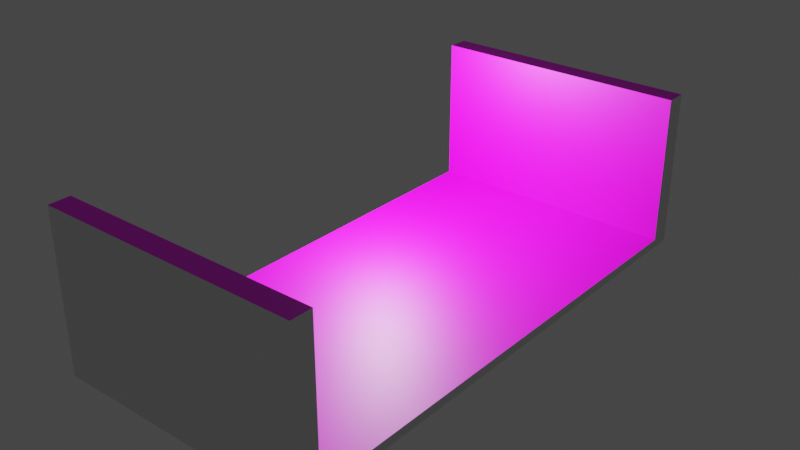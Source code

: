 # Source: stage7.blend  (saved by Blender 3.6.13; exported with 4.5.12 LTS)
import bpy
from mathutils import Matrix  # noqa: F401  (used for matrix-valued properties, if any)

bpy.ops.wm.read_factory_settings(use_empty=True)
scene = bpy.context.scene
scene.name = 'Scene'

# ---- collections
col_collection = bpy.data.collections.new('Collection'); scene.collection.children.link(col_collection)

# ---- images (referenced by path relative to the original .blend; pixels are not part of the script)
import os
ASSET_DIR = os.environ.get("B2B_ASSET_DIR", "")  # directory of the original .blend (textures are referenced by path, not embedded)
HERE = os.path.dirname(os.path.abspath(__file__))  # packed textures are extracted next to this script under _unpacked/

def load_image(name, relpath, width, height, colorspace="sRGB"):
    """Load a texture the original file referenced (path relative to the .blend, or extracted next to this script)."""
    p = next((c for c in (os.path.join(HERE, relpath), os.path.join(ASSET_DIR, relpath)) if relpath and os.path.exists(c)), "")
    if p:
        img = bpy.data.images.load(p, check_existing=True)
        img.name = name
    else:  # same state as the original file: an image datablock whose file is absent (Cycles renders it pink)
        img = bpy.data.images.new(name, width, height)
        img.source = "FILE"
        img.filepath = "//" + (relpath or name)
    img.colorspace_settings.name = colorspace
    return img
img_dsc_0519_edit_jpg = load_image('dsc_0519-edit.jpg', 'dsc_0519-edit.jpg', 1024, 1024, 'sRGB')
img_animation_colorful_light_garland_frame_isolate_on_black_backgro = load_image('animation-colorful-light-garland-frame-isolate-on-black-backgro', 'animation-colorful-light-garland-frame-isolate-on-black-background-video.jpg', 1024, 1024, 'sRGB')

# ---- materials (node trees are filled in below, after node groups)
mat_material = bpy.data.materials.new('Material')
mat_material.alpha_threshold = 0.0
mat_material.use_transparent_shadow = False
mat_material.roughness = 0.5
mat_material.line_color = (0.0, 0.0, 0.0, 1.0)
mat_material_001 = bpy.data.materials.new('Material.001')
mat_material_001.use_transparent_shadow = False
mat_material_002 = bpy.data.materials.new('Material.002')
mat_material_002.use_transparent_shadow = False
mat_material_003 = bpy.data.materials.new('Material.003')
mat_material_003.use_transparent_shadow = False
mat_material_004 = bpy.data.materials.new('Material.004')
mat_material_004.use_transparent_shadow = False

# ---- material node trees
mat_material.use_nodes = True; mat_material.node_tree.nodes.clear()
_N = mat_material.node_tree.nodes; _L = mat_material.node_tree.links
n0 = _N.new('ShaderNodeOutputMaterial'); n0.name = 'Material Output'; n0.location = (300, 300)
n1 = _N.new('ShaderNodeBsdfPrincipled'); n1.name = 'Principled BSDF'; n1.location = (10, 300)
n1.distribution = 'GGX'
n1.subsurface_method = 'RANDOM_WALK_SKIN'
n1.inputs[3].default_value = 1.45
n1.inputs[27].default_value = (0.0, 0.0, 0.0, 1.0)
n1.inputs[28].default_value = 1.0
_L.new(n1.outputs[0], n0.inputs[0])
n0.is_active_output = True
mat_material_001.use_nodes = True; mat_material_001.node_tree.nodes.clear()
_N = mat_material_001.node_tree.nodes; _L = mat_material_001.node_tree.links
n0 = _N.new('ShaderNodeBsdfPrincipled'); n0.name = 'Principled BSDF'; n0.location = (10, 300)
n0.distribution = 'GGX'
n0.subsurface_method = 'RANDOM_WALK_SKIN'
n0.inputs[0].default_value = (0.8, 0.0, 0.01246, 1.0)
n0.inputs[3].default_value = 1.45
n0.inputs[27].default_value = (0.0, 0.0, 0.0, 1.0)
n0.inputs[28].default_value = 1.0
n1 = _N.new('ShaderNodeOutputMaterial'); n1.name = 'Material Output'; n1.location = (300, 300)
_L.new(n0.outputs[0], n1.inputs[0])
n1.is_active_output = True
mat_material_002.use_nodes = True; mat_material_002.node_tree.nodes.clear()
_N = mat_material_002.node_tree.nodes; _L = mat_material_002.node_tree.links
n0 = _N.new('ShaderNodeBsdfPrincipled'); n0.name = 'Principled BSDF'; n0.location = (10, 300)
n0.distribution = 'GGX'
n0.subsurface_method = 'RANDOM_WALK_SKIN'
n0.inputs[0].default_value = (0.8, 0.0, 0.6554, 1.0)
n0.inputs[3].default_value = 1.45
n0.inputs[27].default_value = (0.0, 0.0, 0.0, 1.0)
n0.inputs[28].default_value = 1.0
n1 = _N.new('ShaderNodeOutputMaterial'); n1.name = 'Material Output'; n1.location = (300, 300)
_L.new(n0.outputs[0], n1.inputs[0])
n1.is_active_output = True
mat_material_003.use_nodes = True; mat_material_003.node_tree.nodes.clear()
_N = mat_material_003.node_tree.nodes; _L = mat_material_003.node_tree.links
n0 = _N.new('ShaderNodeBsdfPrincipled'); n0.name = 'Principled BSDF'; n0.location = (10, 300)
n0.distribution = 'GGX'
n0.subsurface_method = 'RANDOM_WALK_SKIN'
n0.inputs[3].default_value = 1.45
n0.inputs[27].default_value = (0.0, 0.0, 0.0, 1.0)
n0.inputs[28].default_value = 1.0
n1 = _N.new('ShaderNodeOutputMaterial'); n1.name = 'Material Output'; n1.location = (300, 300)
n2 = _N.new('ShaderNodeTexImage'); n2.name = 'Image Texture'; n2.location = (-280, 280)
n2.image = img_dsc_0519_edit_jpg
_L.new(n0.outputs[0], n1.inputs[0])
_L.new(n2.outputs[0], n0.inputs[0])
n1.is_active_output = True
mat_material_004.use_nodes = True; mat_material_004.node_tree.nodes.clear()
_N = mat_material_004.node_tree.nodes; _L = mat_material_004.node_tree.links
n0 = _N.new('ShaderNodeBsdfPrincipled'); n0.name = 'Principled BSDF'; n0.location = (10, 300)
n0.distribution = 'GGX'
n0.subsurface_method = 'RANDOM_WALK_SKIN'
n0.inputs[3].default_value = 1.45
n0.inputs[27].default_value = (0.0, 0.0, 0.0, 1.0)
n0.inputs[28].default_value = 1.0
n1 = _N.new('ShaderNodeOutputMaterial'); n1.name = 'Material Output'; n1.location = (300, 300)
n2 = _N.new('ShaderNodeTexImage'); n2.name = 'Image Texture'; n2.location = (-280, 280)
n2.image = img_animation_colorful_light_garland_frame_isolate_on_black_backgro
_L.new(n0.outputs[0], n1.inputs[0])
_L.new(n2.outputs[0], n0.inputs[0])
n1.is_active_output = True

# ---- world
world_world = bpy.data.worlds.new('World'); scene.world = world_world
world_world.use_nodes = True; world_world.node_tree.nodes.clear()
_N = world_world.node_tree.nodes; _L = world_world.node_tree.links
n0 = _N.new('ShaderNodeOutputWorld'); n0.name = 'World Output'; n0.location = (300, 300)
n1 = _N.new('ShaderNodeBackground'); n1.name = 'Background'; n1.location = (10, 300)
n1.inputs[0].default_value = (0.05088, 0.05088, 0.05088, 1.0)
_L.new(n1.outputs[0], n0.inputs[0])
n0.is_active_output = True
world_world.color = (0.05088, 0.05088, 0.05088)
world_world.use_sun_shadow = False
world_world.sun_shadow_jitter_overblur = 0.0

# ---- lights
light_light = bpy.data.lights.new('Light', 'POINT')
light_light.transmission_factor = 0.0
light_light.energy = 1000.0
light_light.shadow_soft_size = 0.1
light_light.shadow_maximum_resolution = 0.006
light_light.use_absolute_resolution = True

# ---- meshes
me_cube_003 = bpy.data.meshes.new('Cube.003')
me_cube_003.from_pydata([(-12.8, 3.059, 2.938), (-12.8, 3.059, 3.604), (-12.8, -3.059, 2.938), (-12.8, -3.059, 3.604), (12.8, 3.059, 2.938), (12.8, 3.059, 3.604), (12.8, -3.059, 2.938), (12.8, -3.059, 3.604), (-12.8, -3.059, 2.938), (12.8, -3.059, 2.938), (-12.8, 3.059, 2.938), (12.8, 3.059, 2.938), (-12.8, 3.326, 3.604), (12.8, 3.326, 3.604), (-12.8, 3.326, 2.938), (12.8, 3.326, 2.938), (12.8, -3.326, 3.604), (12.8, -3.326, 2.938), (-12.8, -3.326, 2.938), (-12.8, -3.326, 3.604), (-12.8, -3.059, -8.01), (12.8, -3.059, -8.01), (12.8, 3.059, -8.01), (-12.8, 3.059, -8.01), (12.8, 3.326, -8.01), (-12.8, 3.326, -8.01), (-12.8, -3.326, -8.01), (12.8, -3.326, -8.01), (-12.8, 1.02, 2.938), (-12.8, -1.02, 2.938), (12.8, -1.02, 2.938), (12.8, 1.02, 2.938)], [], [(6, 2, 8, 9), (7, 3, 19, 16), (7, 6, 4, 5), (5, 1, 3, 7), (1, 0, 2, 3), (18, 2, 20, 26), (29, 30, 9, 8), (4, 6, 9, 30, 31, 11), (2, 0, 10, 28, 29, 8), (0, 4, 11, 10), (13, 15, 14, 12), (0, 1, 12, 14), (5, 4, 15, 13), (1, 5, 13, 12), (19, 18, 17, 16), (2, 6, 21, 20), (3, 2, 18, 19), (6, 7, 16, 17), (22, 23, 25, 24), (20, 21, 27, 26), (0, 14, 25, 23), (15, 4, 22, 24), (6, 17, 27, 21), (14, 15, 24, 25), (4, 0, 23, 22), (17, 18, 26, 27), (10, 11, 31, 28), (28, 31, 30, 29)])
me_cube_003.polygons.foreach_set('material_index', [0, 0, 0, 0, 0, 0, 3, 0, 0, 0, 0, 0, 0, 0, 0, 3, 0, 0, 4, 4, 0, 0, 0, 0, 3, 0, 3, 3])
_uv = me_cube_003.uv_layers.new(name='UVMap')
_uv.uv.foreach_set('vector', [0.625, 1.0, 0.625, 0.75, 0.625, 0.75, 0.625, 1.0, 0.125, 0.75, 0.375, 0.75, 0.375, 0.75, 0.125, 0.75, 0.375, 0.0, 0.625, 0.0, 0.625, 0.25, 0.375, 0.25, 0.125, 0.5, 0.375, 0.5, 0.375, 0.75, 0.125, 0.75, 0.375, 0.5, 0.625, 0.5, 0.625, 0.75, 0.375, 0.75, 0.625, 0.75, 0.625, 0.75, 0.625, 0.75, 0.625, 0.75, 0.599, 0.9956, 0.5995, -0.008379, 0.9971, 0.007854, 1.002, 0.992, 0.625, 0.25, 0.625, 0.0, 0.625, 0.0, 0.625, 0.08333, 0.625, 0.1667, 0.625, 0.25, 0.625, 0.75, 0.625, 0.5, 0.625, 0.5, 0.625, 0.5833, 0.625, 0.6667, 0.625, 0.75, 0.625, 0.5, 0.625, 0.25, 0.625, 0.25, 0.625, 0.5, 0.375, 0.25, 0.625, 0.25, 0.625, 0.5, 0.375, 0.5, 0.625, 0.5, 0.375, 0.5, 0.375, 0.5, 0.625, 0.5, 0.375, 0.25, 0.625, 0.25, 0.625, 0.25, 0.375, 0.25, 0.375, 0.5, 0.125, 0.5, 0.125, 0.5, 0.375, 0.5, 0.375, 0.75, 0.625, 0.75, 0.625, 1.0, 0.375, 1.0, 0.001717, 0.4681, 0.5191, 0.4896, 0.5192, 0.9941, -0.003144, 0.9999, 0.375, 0.75, 0.625, 0.75, 0.625, 0.75, 0.375, 0.75, 0.625, 0.0, 0.375, 0.0, 0.375, 0.0, 0.625, 0.0, 1.0, 0.9953, 0.005881, 1.0, 0.001777, 0.6535, 0.9945, 0.6237, 0.003353, 0.6408, 1.0, 0.6375, 0.9972, 0.995, 0.007007, 1.0, 0.625, 0.5, 0.625, 0.5, 0.625, 0.5, 0.625, 0.5, 0.625, 0.25, 0.625, 0.25, 0.625, 0.25, 0.625, 0.25, 0.625, 0.0, 0.625, 0.0, 0.625, 0.0, 0.625, 0.0, 0.625, 0.5, 0.625, 0.25, 0.625, 0.25, 0.625, 0.5, 0.3317, 0.9999, -0.003035, 1.001, -0.003257, 0.4589, 0.3346, 0.4698, 0.625, 1.0, 0.625, 0.75, 0.625, 0.75, 0.625, 1.0, 0.007839, 0.997, 0.003323, -0.009459, 0.4259, 0.01174, 0.4287, 0.9959, 0.2736, 1.005, 0.272, -0.007898, 0.7057, 0.005373, 0.711, 1.006])
_ca = me_cube_003.color_attributes.new('Attribute', 'BYTE_COLOR', 'CORNER')
_ca.data.foreach_set('color', [1.0, 1.0, 1.0, 1.0, 1.0, 1.0, 1.0, 1.0, 1.0, 1.0, 1.0, 1.0, 1.0, 1.0, 1.0, 1.0, 1.0, 1.0, 1.0, 1.0, 1.0, 1.0, 1.0, 1.0, 1.0, 1.0, 1.0, 1.0, 1.0, 1.0, 1.0, 1.0, 1.0, 1.0, 1.0, 1.0, 1.0, 1.0, 1.0, 1.0, 1.0, 1.0, 1.0, 1.0, 1.0, 1.0, 1.0, 1.0, 1.0, 1.0, 1.0, 1.0, 1.0, 1.0, 1.0, 1.0, 1.0, 1.0, 1.0, 1.0, 1.0, 1.0, 1.0, 1.0, 1.0, 1.0, 1.0, 1.0, 1.0, 1.0, 1.0, 1.0, 1.0, 1.0, 1.0, 1.0, 1.0, 1.0, 1.0, 1.0, 1.0, 1.0, 1.0, 1.0, 1.0, 1.0, 1.0, 1.0, 1.0, 1.0, 1.0, 1.0, 1.0, 1.0, 1.0, 1.0, 1.0, 1.0, 1.0, 1.0, 1.0, 1.0, 1.0, 1.0, 1.0, 1.0, 1.0, 1.0, 1.0, 1.0, 1.0, 1.0, 1.0, 1.0, 1.0, 1.0, 1.0, 1.0, 1.0, 1.0, 1.0, 1.0, 1.0, 1.0, 1.0, 1.0, 1.0, 1.0, 1.0, 1.0, 1.0, 1.0, 1.0, 1.0, 1.0, 1.0, 1.0, 1.0, 1.0, 1.0, 1.0, 1.0, 1.0, 1.0, 1.0, 1.0, 1.0, 1.0, 1.0, 1.0, 1.0, 1.0, 1.0, 1.0, 1.0, 1.0, 1.0, 1.0, 1.0, 1.0, 1.0, 1.0, 1.0, 1.0, 1.0, 1.0, 1.0, 1.0, 1.0, 1.0, 1.0, 1.0, 1.0, 1.0, 1.0, 1.0, 1.0, 1.0, 1.0, 1.0, 1.0, 1.0, 1.0, 1.0, 1.0, 1.0, 1.0, 1.0, 1.0, 1.0, 1.0, 1.0, 1.0, 1.0, 1.0, 1.0, 1.0, 1.0, 1.0, 1.0, 1.0, 1.0, 1.0, 1.0, 1.0, 1.0, 1.0, 1.0, 1.0, 1.0, 1.0, 1.0, 1.0, 1.0, 1.0, 1.0, 1.0, 1.0, 1.0, 1.0, 1.0, 1.0, 1.0, 1.0, 1.0, 1.0, 1.0, 1.0, 1.0, 1.0, 1.0, 1.0, 1.0, 1.0, 1.0, 1.0, 1.0, 1.0, 1.0, 1.0, 1.0, 1.0, 1.0, 1.0, 1.0, 1.0, 1.0, 1.0, 1.0, 1.0, 1.0, 1.0, 1.0, 1.0, 1.0, 1.0, 1.0, 1.0, 1.0, 1.0, 1.0, 1.0, 1.0, 1.0, 1.0, 1.0, 1.0, 1.0, 1.0, 1.0, 1.0, 1.0, 1.0, 1.0, 1.0, 1.0, 1.0, 1.0, 1.0, 1.0, 1.0, 1.0, 1.0, 1.0, 1.0, 1.0, 1.0, 1.0, 1.0, 1.0, 1.0, 1.0, 1.0, 1.0, 1.0, 1.0, 1.0, 1.0, 1.0, 1.0, 1.0, 1.0, 1.0, 1.0, 1.0, 1.0, 1.0, 1.0, 1.0, 1.0, 1.0, 1.0, 1.0, 1.0, 1.0, 1.0, 1.0, 1.0, 1.0, 1.0, 1.0, 1.0, 1.0, 1.0, 1.0, 1.0, 1.0, 1.0, 1.0, 1.0, 1.0, 1.0, 1.0, 1.0, 1.0, 1.0, 1.0, 1.0, 1.0, 1.0, 1.0, 1.0, 1.0, 1.0, 1.0, 1.0, 1.0, 1.0, 1.0, 1.0, 1.0, 1.0, 1.0, 1.0, 1.0, 1.0, 1.0, 1.0, 1.0, 1.0, 1.0, 1.0, 1.0, 1.0, 1.0, 1.0, 1.0, 1.0, 1.0, 1.0, 1.0, 1.0, 1.0, 1.0, 1.0, 1.0, 1.0, 1.0, 1.0, 1.0, 1.0, 1.0, 1.0, 1.0, 1.0, 1.0, 1.0, 1.0, 1.0, 1.0, 1.0, 1.0, 1.0, 1.0, 1.0, 1.0, 1.0, 1.0, 1.0, 1.0, 1.0, 1.0, 1.0, 1.0, 1.0, 1.0, 1.0, 1.0, 1.0, 1.0, 1.0, 1.0, 1.0, 1.0, 1.0, 1.0, 1.0, 1.0, 1.0, 1.0, 1.0, 1.0, 1.0, 1.0, 1.0, 1.0, 1.0, 1.0, 1.0, 1.0, 1.0, 1.0, 1.0, 1.0, 1.0, 1.0, 1.0, 1.0, 1.0, 1.0, 1.0, 1.0, 1.0, 1.0, 1.0, 1.0, 1.0, 1.0, 1.0, 1.0, 1.0, 1.0, 1.0, 1.0, 1.0, 1.0, 1.0, 1.0, 1.0, 1.0, 1.0, 1.0, 1.0, 1.0])
me_cube_003.materials.append(mat_material)
me_cube_003.materials.append(mat_material_001)
me_cube_003.materials.append(mat_material_002)
me_cube_003.materials.append(mat_material_003)
me_cube_003.materials.append(mat_material_004)
me_cube_003.update()

# ---- objects
ob_light_noimp = bpy.data.objects.new('Light.noimp', light_light)
ob_flat__col = bpy.data.objects.new('flat--col', me_cube_003)

# ---- transforms, parenting, visibility, modifiers, constraints
ob_light_noimp.location = (2.708, 0.6764, 3.87)
ob_light_noimp.rotation_euler = (0.6503, 0.05522, 1.866)
ob_light_noimp.scale = (0.3143, 0.3143, 0.3143)
ob_light_noimp.lock_rotations_4d = False
ob_light_noimp.empty_display_type = 'ARROWS'
ob_light_noimp.color = (0.0, 0.0, 0.0, 0.0)
ob_light_noimp.lineart.crease_threshold = 0.0
ob_flat__col.location = (3.919, -0.3796, 2.273)
ob_flat__col.scale = (-0.1498, 1.174, -0.2002)

# ---- collection membership
col_collection.objects.link(ob_light_noimp)
col_collection.objects.link(ob_flat__col)

# ---- scene / render settings (as saved in the file)
scene.frame_start = 1; scene.frame_end = 250; scene.frame_set(107)
scene.render.engine = 'BLENDER_EEVEE_NEXT'
scene.cycles.sampling_pattern = 'TABULATED_SOBOL'
scene.view_settings.view_transform = 'Filmic'
bpy.context.view_layer.update()

# ---- added for rendering (the .blend has no active camera): camera
cam_auto = bpy.data.cameras.new('AutoCamera')
cam_auto.lens = 50.0
cam_auto.sensor_width = 36.0
cam_auto.clip_end = 1000.0
ob_auto_camera = bpy.data.objects.new('AutoCamera', cam_auto)
scene.collection.objects.link(ob_auto_camera)
ob_auto_camera.location = (12.252, -10.3792, 9.38044)
ob_auto_camera.rotation_euler = (1.09748, -7.21219e-08, 0.694738)
scene.camera = ob_auto_camera
bpy.context.view_layer.update()
